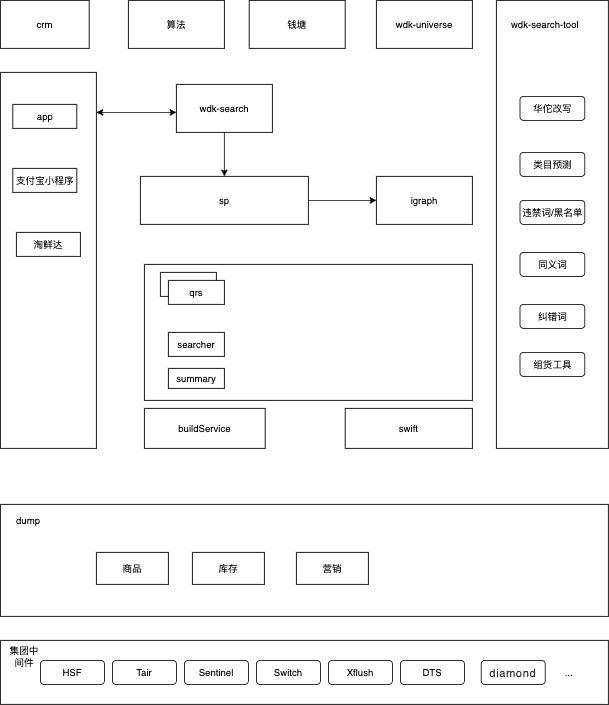

The diagram above was exported from draw.io. Its source (the exported page's mxGraphModel, read from the mxfile embedded in the PNG):
<mxGraphModel dx="1261" dy="861" grid="1" gridSize="10" guides="1" tooltips="1" connect="1" arrows="1" fold="1" page="1" pageScale="1" pageWidth="827" pageHeight="1169" math="0" shadow="0">
  <root>
    <mxCell id="0" />
    <mxCell id="1" parent="0" />
    <mxCell id="YsqwGFMDVpt30WXqQonE-2" value="" style="rounded=0;whiteSpace=wrap;html=1;" vertex="1" parent="1">
      <mxGeometry x="29" y="930" width="760" height="80" as="geometry" />
    </mxCell>
    <mxCell id="YsqwGFMDVpt30WXqQonE-4" value="" style="rounded=0;whiteSpace=wrap;html=1;" vertex="1" parent="1">
      <mxGeometry x="29" y="220" width="120" height="470" as="geometry" />
    </mxCell>
    <mxCell id="YsqwGFMDVpt30WXqQonE-7" value="app" style="rounded=0;whiteSpace=wrap;html=1;" vertex="1" parent="1">
      <mxGeometry x="44.5" y="260" width="80" height="30" as="geometry" />
    </mxCell>
    <mxCell id="YsqwGFMDVpt30WXqQonE-8" value="淘鲜达" style="rounded=0;whiteSpace=wrap;html=1;" vertex="1" parent="1">
      <mxGeometry x="49" y="420" width="80" height="30" as="geometry" />
    </mxCell>
    <mxCell id="YsqwGFMDVpt30WXqQonE-12" value="" style="rounded=0;whiteSpace=wrap;html=1;" vertex="1" parent="1">
      <mxGeometry x="29" y="760" width="760" height="140" as="geometry" />
    </mxCell>
    <mxCell id="YsqwGFMDVpt30WXqQonE-18" value="商品" style="rounded=0;whiteSpace=wrap;html=1;" vertex="1" parent="1">
      <mxGeometry x="149" y="820" width="90" height="40" as="geometry" />
    </mxCell>
    <mxCell id="YsqwGFMDVpt30WXqQonE-19" value="库存" style="rounded=0;whiteSpace=wrap;html=1;" vertex="1" parent="1">
      <mxGeometry x="269" y="820" width="90" height="40" as="geometry" />
    </mxCell>
    <mxCell id="YsqwGFMDVpt30WXqQonE-20" value="dump" style="text;html=1;strokeColor=none;fillColor=none;align=center;verticalAlign=middle;whiteSpace=wrap;rounded=0;" vertex="1" parent="1">
      <mxGeometry x="39" y="770" width="50" height="20" as="geometry" />
    </mxCell>
    <mxCell id="YsqwGFMDVpt30WXqQonE-21" value="营销" style="rounded=0;whiteSpace=wrap;html=1;" vertex="1" parent="1">
      <mxGeometry x="399" y="820" width="90" height="40" as="geometry" />
    </mxCell>
    <mxCell id="YsqwGFMDVpt30WXqQonE-22" value="" style="rounded=0;whiteSpace=wrap;html=1;" vertex="1" parent="1">
      <mxGeometry x="209" y="460" width="410" height="170" as="geometry" />
    </mxCell>
    <mxCell id="YsqwGFMDVpt30WXqQonE-23" value="wdk-search" style="rounded=0;whiteSpace=wrap;html=1;" vertex="1" parent="1">
      <mxGeometry x="249" y="235" width="120" height="60" as="geometry" />
    </mxCell>
    <mxCell id="YsqwGFMDVpt30WXqQonE-66" style="edgeStyle=orthogonalEdgeStyle;rounded=0;orthogonalLoop=1;jettySize=auto;html=1;exitX=1;exitY=0.5;exitDx=0;exitDy=0;entryX=0;entryY=0.5;entryDx=0;entryDy=0;" edge="1" parent="1" source="YsqwGFMDVpt30WXqQonE-24" target="YsqwGFMDVpt30WXqQonE-53">
      <mxGeometry relative="1" as="geometry" />
    </mxCell>
    <mxCell id="YsqwGFMDVpt30WXqQonE-24" value="sp" style="rounded=0;whiteSpace=wrap;html=1;" vertex="1" parent="1">
      <mxGeometry x="204" y="350" width="210" height="60" as="geometry" />
    </mxCell>
    <mxCell id="YsqwGFMDVpt30WXqQonE-26" value="qrs" style="rounded=0;whiteSpace=wrap;html=1;" vertex="1" parent="1">
      <mxGeometry x="229" y="470" width="70" height="30" as="geometry" />
    </mxCell>
    <mxCell id="YsqwGFMDVpt30WXqQonE-29" value="buildService" style="rounded=0;whiteSpace=wrap;html=1;" vertex="1" parent="1">
      <mxGeometry x="209" y="640" width="151" height="50" as="geometry" />
    </mxCell>
    <mxCell id="YsqwGFMDVpt30WXqQonE-30" value="swift" style="rounded=0;whiteSpace=wrap;html=1;" vertex="1" parent="1">
      <mxGeometry x="460" y="640" width="159" height="50" as="geometry" />
    </mxCell>
    <mxCell id="YsqwGFMDVpt30WXqQonE-31" value="searcher" style="rounded=0;whiteSpace=wrap;html=1;" vertex="1" parent="1">
      <mxGeometry x="239" y="545" width="70" height="30" as="geometry" />
    </mxCell>
    <mxCell id="YsqwGFMDVpt30WXqQonE-32" value="summary" style="rounded=0;whiteSpace=wrap;html=1;" vertex="1" parent="1">
      <mxGeometry x="239" y="590" width="70" height="25" as="geometry" />
    </mxCell>
    <mxCell id="YsqwGFMDVpt30WXqQonE-52" value="wdk-universe" style="rounded=0;whiteSpace=wrap;html=1;" vertex="1" parent="1">
      <mxGeometry x="499" y="130" width="120" height="60" as="geometry" />
    </mxCell>
    <mxCell id="YsqwGFMDVpt30WXqQonE-53" value="igraph" style="rounded=0;whiteSpace=wrap;html=1;" vertex="1" parent="1">
      <mxGeometry x="499" y="350" width="120" height="60" as="geometry" />
    </mxCell>
    <mxCell id="YsqwGFMDVpt30WXqQonE-56" value="qrs" style="rounded=0;whiteSpace=wrap;html=1;" vertex="1" parent="1">
      <mxGeometry x="239" y="480" width="70" height="30" as="geometry" />
    </mxCell>
    <mxCell id="YsqwGFMDVpt30WXqQonE-60" value="" style="rounded=0;whiteSpace=wrap;html=1;" vertex="1" parent="1">
      <mxGeometry x="649" y="130" width="140" height="560" as="geometry" />
    </mxCell>
    <mxCell id="YsqwGFMDVpt30WXqQonE-61" value="集团中间件" style="text;html=1;strokeColor=none;fillColor=none;align=center;verticalAlign=middle;whiteSpace=wrap;rounded=0;" vertex="1" parent="1">
      <mxGeometry x="39" y="940" width="40" height="20" as="geometry" />
    </mxCell>
    <mxCell id="YsqwGFMDVpt30WXqQonE-64" value="HSF" style="rounded=1;whiteSpace=wrap;html=1;" vertex="1" parent="1">
      <mxGeometry x="79" y="955" width="80" height="30" as="geometry" />
    </mxCell>
    <mxCell id="YsqwGFMDVpt30WXqQonE-65" value="华佗改写" style="rounded=1;whiteSpace=wrap;html=1;" vertex="1" parent="1">
      <mxGeometry x="678.5" y="250" width="81" height="30" as="geometry" />
    </mxCell>
    <mxCell id="YsqwGFMDVpt30WXqQonE-76" value="" style="endArrow=classic;startArrow=classic;html=1;" edge="1" parent="1">
      <mxGeometry width="50" height="50" relative="1" as="geometry">
        <mxPoint x="149" y="270" as="sourcePoint" />
        <mxPoint x="249" y="270" as="targetPoint" />
      </mxGeometry>
    </mxCell>
    <mxCell id="YsqwGFMDVpt30WXqQonE-79" value="Tair" style="rounded=1;whiteSpace=wrap;html=1;" vertex="1" parent="1">
      <mxGeometry x="169" y="955" width="80" height="30" as="geometry" />
    </mxCell>
    <mxCell id="YsqwGFMDVpt30WXqQonE-81" value="Sentinel" style="rounded=1;whiteSpace=wrap;html=1;" vertex="1" parent="1">
      <mxGeometry x="259" y="955" width="80" height="30" as="geometry" />
    </mxCell>
    <mxCell id="YsqwGFMDVpt30WXqQonE-82" value="Switch" style="rounded=1;whiteSpace=wrap;html=1;" vertex="1" parent="1">
      <mxGeometry x="349" y="955" width="80" height="30" as="geometry" />
    </mxCell>
    <mxCell id="YsqwGFMDVpt30WXqQonE-83" value="Xflush" style="rounded=1;whiteSpace=wrap;html=1;" vertex="1" parent="1">
      <mxGeometry x="439" y="955" width="80" height="30" as="geometry" />
    </mxCell>
    <mxCell id="YsqwGFMDVpt30WXqQonE-86" style="edgeStyle=orthogonalEdgeStyle;rounded=0;orthogonalLoop=1;jettySize=auto;html=1;exitX=0.5;exitY=1;exitDx=0;exitDy=0;" edge="1" parent="1" source="YsqwGFMDVpt30WXqQonE-4" target="YsqwGFMDVpt30WXqQonE-4">
      <mxGeometry relative="1" as="geometry" />
    </mxCell>
    <mxCell id="YsqwGFMDVpt30WXqQonE-95" value="算法" style="rounded=0;whiteSpace=wrap;html=1;" vertex="1" parent="1">
      <mxGeometry x="189" y="130" width="120" height="60" as="geometry" />
    </mxCell>
    <mxCell id="YsqwGFMDVpt30WXqQonE-97" value="钱塘" style="rounded=0;whiteSpace=wrap;html=1;" vertex="1" parent="1">
      <mxGeometry x="340" y="130" width="120" height="60" as="geometry" />
    </mxCell>
    <mxCell id="YsqwGFMDVpt30WXqQonE-99" value="crm" style="rounded=0;whiteSpace=wrap;html=1;" vertex="1" parent="1">
      <mxGeometry x="29" y="130" width="111" height="60" as="geometry" />
    </mxCell>
    <mxCell id="YsqwGFMDVpt30WXqQonE-102" value="类目预测" style="rounded=1;whiteSpace=wrap;html=1;" vertex="1" parent="1">
      <mxGeometry x="678.5" y="320" width="81" height="30" as="geometry" />
    </mxCell>
    <mxCell id="YsqwGFMDVpt30WXqQonE-103" value="违禁词/黑名单" style="rounded=1;whiteSpace=wrap;html=1;" vertex="1" parent="1">
      <mxGeometry x="678.5" y="380" width="81" height="30" as="geometry" />
    </mxCell>
    <mxCell id="YsqwGFMDVpt30WXqQonE-112" value="" style="endArrow=classic;html=1;exitX=0.5;exitY=1;exitDx=0;exitDy=0;entryX=0.5;entryY=0;entryDx=0;entryDy=0;" edge="1" parent="1" source="YsqwGFMDVpt30WXqQonE-23" target="YsqwGFMDVpt30WXqQonE-24">
      <mxGeometry width="50" height="50" relative="1" as="geometry">
        <mxPoint x="350" y="450" as="sourcePoint" />
        <mxPoint x="400" y="400" as="targetPoint" />
      </mxGeometry>
    </mxCell>
    <mxCell id="YsqwGFMDVpt30WXqQonE-114" value="同义词" style="rounded=1;whiteSpace=wrap;html=1;" vertex="1" parent="1">
      <mxGeometry x="678.5" y="445" width="81" height="30" as="geometry" />
    </mxCell>
    <mxCell id="YsqwGFMDVpt30WXqQonE-115" value="纠错词" style="rounded=1;whiteSpace=wrap;html=1;" vertex="1" parent="1">
      <mxGeometry x="678.5" y="510" width="81" height="30" as="geometry" />
    </mxCell>
    <mxCell id="YsqwGFMDVpt30WXqQonE-116" value="组货工具" style="rounded=1;whiteSpace=wrap;html=1;" vertex="1" parent="1">
      <mxGeometry x="678.5" y="570" width="81" height="30" as="geometry" />
    </mxCell>
    <mxCell id="YsqwGFMDVpt30WXqQonE-117" value="wdk-search-tool" style="text;html=1;strokeColor=none;fillColor=none;align=center;verticalAlign=middle;whiteSpace=wrap;rounded=0;" vertex="1" parent="1">
      <mxGeometry x="659.5" y="150" width="100" height="20" as="geometry" />
    </mxCell>
    <mxCell id="YsqwGFMDVpt30WXqQonE-118" value="支付宝小程序" style="rounded=0;whiteSpace=wrap;html=1;" vertex="1" parent="1">
      <mxGeometry x="44.5" y="340" width="80" height="30" as="geometry" />
    </mxCell>
    <mxCell id="YsqwGFMDVpt30WXqQonE-120" style="edgeStyle=orthogonalEdgeStyle;rounded=0;orthogonalLoop=1;jettySize=auto;html=1;exitX=0.5;exitY=1;exitDx=0;exitDy=0;" edge="1" parent="1" source="YsqwGFMDVpt30WXqQonE-4" target="YsqwGFMDVpt30WXqQonE-4">
      <mxGeometry relative="1" as="geometry" />
    </mxCell>
    <mxCell id="YsqwGFMDVpt30WXqQonE-121" value="DTS" style="rounded=1;whiteSpace=wrap;html=1;" vertex="1" parent="1">
      <mxGeometry x="529" y="955" width="80" height="30" as="geometry" />
    </mxCell>
    <mxCell id="YsqwGFMDVpt30WXqQonE-123" value="&lt;span style=&quot;color: rgb(38 , 38 , 38) ; font-size: 14px ; letter-spacing: 0.7px ; text-align: left&quot;&gt;diamond&lt;/span&gt;" style="rounded=1;whiteSpace=wrap;html=1;" vertex="1" parent="1">
      <mxGeometry x="630" y="955" width="80" height="30" as="geometry" />
    </mxCell>
    <mxCell id="YsqwGFMDVpt30WXqQonE-124" value="..." style="text;html=1;strokeColor=none;fillColor=none;align=center;verticalAlign=middle;whiteSpace=wrap;rounded=0;" vertex="1" parent="1">
      <mxGeometry x="719.5" y="960" width="40" height="20" as="geometry" />
    </mxCell>
  </root>
</mxGraphModel>